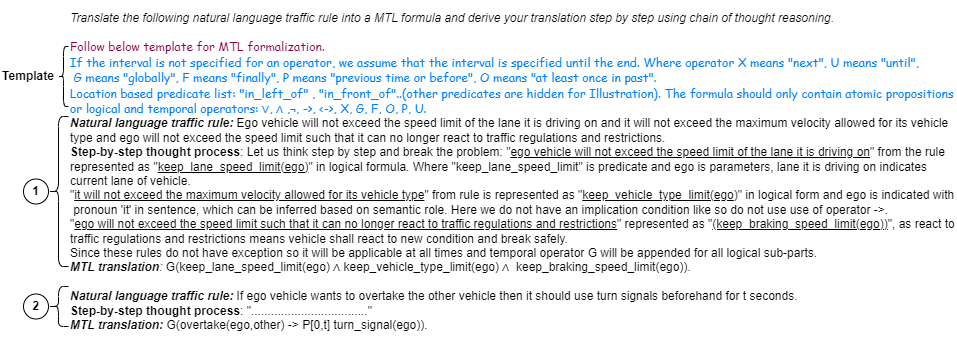

The diagram above was exported from draw.io. Its source (the exported page's mxGraphModel, read from the mxfile embedded in the PNG):
<mxGraphModel dx="1343" dy="743" grid="1" gridSize="10" guides="1" tooltips="1" connect="1" arrows="1" fold="1" page="1" pageScale="1" pageWidth="850" pageHeight="1100" math="1" shadow="0">
  <root>
    <mxCell id="0" />
    <mxCell id="1" parent="0" />
    <mxCell id="femwUxf4QZop0j0mbPH6-1" value="&lt;i style=&quot;background-color: initial; border-color: var(--border-color);&quot;&gt;Translate the following natural language traffic rule into a MTL formula and derive your translation step by step using chain of thought reasoning.&lt;/i&gt;&lt;br&gt;&lt;div style=&quot;border-color: var(--border-color);&quot;&gt;&lt;br&gt;&lt;/div&gt;&lt;div style=&quot;border-color: var(--border-color);&quot;&gt;&lt;font style=&quot;border-color: var(--border-color);&quot; face=&quot;Comic Sans MS&quot;&gt;&lt;font color=&quot;#8a0046&quot;&gt;Follow below template for MTL formalization.&lt;/font&gt;&lt;br style=&quot;border-color: var(--border-color);&quot;&gt;&lt;/font&gt;&lt;/div&gt;&lt;div style=&quot;border-color: var(--border-color);&quot;&gt;&lt;font color=&quot;#007fff&quot; style=&quot;border-color: var(--border-color);&quot; face=&quot;Comic Sans MS&quot;&gt;&lt;span style=&quot;border-color: var(--border-color);&quot;&gt;If the interval is not specified for an operator, we assume that the interval is specified until the end.&amp;nbsp;&lt;/span&gt;&lt;span style=&quot;border-color: var(--border-color); background-color: initial;&quot;&gt;Where operator X means &quot;next&quot;, U means &quot;until&quot;,&lt;/span&gt;&lt;/font&gt;&lt;/div&gt;&lt;div style=&quot;border-color: var(--border-color);&quot;&gt;&lt;font color=&quot;#007fff&quot; style=&quot;border-color: var(--border-color);&quot; face=&quot;Comic Sans MS&quot;&gt;&lt;span style=&quot;border-color: var(--border-color); background-color: initial;&quot;&gt;&amp;nbsp;G means &quot;globally&quot;, F means &quot;finally&quot;, P means &quot;previous time or before&quot;, O means &quot;at least once in past&quot;.&lt;/span&gt;&lt;/font&gt;&lt;/div&gt;&lt;div style=&quot;border-color: var(--border-color);&quot;&gt;&lt;font color=&quot;#007fff&quot;&gt;&lt;font style=&quot;border-color: var(--border-color);&quot; face=&quot;Comic Sans MS&quot;&gt;Location based predicate list:&lt;/font&gt;&lt;font style=&quot;background-color: initial; border-color: var(--border-color);&quot; face=&quot;Comic Sans MS&quot;&gt;&amp;nbsp;&quot;in_left_of&quot; , &quot;in_front_of&quot;..(other predicates are hidden for &lt;span style=&quot;font-size: 12px;&quot;&gt;Illustration&lt;/span&gt;).&amp;nbsp;&lt;/font&gt;&lt;span style=&quot;background-color: initial; border-color: var(--border-color); font-family: &amp;quot;Comic Sans MS&amp;quot;;&quot;&gt;The formula should only contain atomic propositions or logical and temporal&amp;nbsp;&lt;/span&gt;&lt;span style=&quot;background-color: initial; font-family: &amp;quot;Comic Sans MS&amp;quot;;&quot;&gt;operators: ∨, ∧ ,¬, -&amp;gt;, &amp;lt;-&amp;gt;, X, G, F, O, P, U.&lt;/span&gt;&lt;/font&gt;&lt;/div&gt;&lt;div style=&quot;border-color: var(--border-color);&quot;&gt;&lt;b style=&quot;border-color: var(--border-color); font-style: italic;&quot;&gt;Natural language traffic rule:&lt;/b&gt;&lt;i style=&quot;border-color: var(--border-color);&quot;&gt;&amp;nbsp;&lt;/i&gt;Ego vehicle will not exceed the speed limit of the lane it is driving on and it will not exceed the maximum velocity allowed for its vehicle&amp;nbsp;&lt;/div&gt;&lt;div style=&quot;border-color: var(--border-color);&quot;&gt;type and ego will not exceed the speed limit such that it can no longer react to traffic regulations and restrictions.&lt;/div&gt;&lt;div style=&quot;border-color: var(--border-color);&quot;&gt;&lt;b style=&quot;border-color: var(--border-color);&quot;&gt;Step-by-step thought process&lt;/b&gt;: Let us think step by step and break the problem: &quot;&lt;u style=&quot;border-color: var(--border-color);&quot;&gt;ego vehicle will not exceed the speed limit of the lane it is driving on&lt;/u&gt;&quot; from the rule&amp;nbsp;&lt;/div&gt;&lt;div style=&quot;border-color: var(--border-color);&quot;&gt;represented as &quot;&lt;u style=&quot;border-color: var(--border-color);&quot;&gt;keep_lane_speed_limit(ego)&lt;/u&gt;&quot; in logical formula. Where &quot;keep_lane_speed_limit&quot; is predicate and ego is parameters, lane it is driving on indicates&amp;nbsp;&lt;/div&gt;&lt;div style=&quot;border-color: var(--border-color);&quot;&gt;current lane of vehicle.&lt;/div&gt;&lt;div style=&quot;border-color: var(--border-color);&quot;&gt;&quot;&lt;u style=&quot;border-color: var(--border-color);&quot;&gt;it will not exceed the maximum velocity allowed for its vehicle type&lt;/u&gt;&quot; from rule is represented as &quot;&lt;u style=&quot;border-color: var(--border-color);&quot;&gt;keep_vehicle_type_limit(ego&lt;/u&gt;)&quot; in logical form and ego is indicated with&lt;/div&gt;&lt;div style=&quot;border-color: var(--border-color);&quot;&gt;&amp;nbsp;pronoun 'it' in sentence, which can be inferred based on semantic role. Here we do not have an implication condition like so do not use use of operator -&amp;gt;.&amp;nbsp;&lt;/div&gt;&lt;div style=&quot;border-color: var(--border-color);&quot;&gt;&quot;&lt;u style=&quot;border-color: var(--border-color);&quot;&gt;ego will not exceed the speed limit such that it can no longer react to traffic regulations and restrictions&lt;/u&gt;&quot; represented as &quot;&lt;u style=&quot;border-color: var(--border-color);&quot;&gt;(keep_braking_speed_limit(ego))&lt;/u&gt;&quot;, as react to&amp;nbsp;&lt;/div&gt;&lt;div style=&quot;border-color: var(--border-color);&quot;&gt;traffic regulations and restrictions means vehicle shall react to new condition and break safely.&lt;/div&gt;&lt;div style=&quot;border-color: var(--border-color);&quot;&gt;Since these rules do not have exception so it will be applicable at all times and temporal operator G will be appended for all logical sub-parts.&amp;nbsp;&lt;/div&gt;&lt;div style=&quot;border-color: var(--border-color);&quot;&gt;&lt;i style=&quot;background-color: initial; border-color: var(--border-color);&quot;&gt;&lt;b style=&quot;border-color: var(--border-color);&quot;&gt;MTL translation&lt;/b&gt;:&amp;nbsp;&lt;/i&gt;&lt;span style=&quot;background-color: initial; border-color: var(--border-color);&quot;&gt;G(keep_lane_speed_limit(ego)&amp;nbsp;∧ keep_vehicle_type_limit(ego)&amp;nbsp;∧ &amp;nbsp;keep_braking_speed_limit(ego)).&lt;/span&gt;&lt;br&gt;&lt;/div&gt;&lt;div style=&quot;border-color: var(--border-color);&quot;&gt;&lt;i style=&quot;border-color: var(--border-color);&quot;&gt;&lt;br style=&quot;border-color: var(--border-color);&quot;&gt;&lt;/i&gt;&lt;/div&gt;&lt;div style=&quot;border-color: var(--border-color);&quot;&gt;&lt;i style=&quot;border-color: var(--border-color);&quot;&gt;&lt;b style=&quot;border-color: var(--border-color);&quot;&gt;Natural language traffic rule:&lt;/b&gt;&amp;nbsp;&lt;/i&gt;&lt;span style=&quot;border-color: var(--border-color);&quot;&gt;If&lt;/span&gt;&amp;nbsp;ego vehicle wants to overtake the other vehicle then it should use turn signals beforehand for t seconds.&lt;/div&gt;&lt;div style=&quot;border-color: var(--border-color);&quot;&gt;&lt;b style=&quot;border-color: var(--border-color);&quot;&gt;Step-by-step thought process&lt;/b&gt;: &quot;...................................&quot;&lt;br style=&quot;border-color: var(--border-color);&quot;&gt;&lt;/div&gt;&lt;div style=&quot;border-color: var(--border-color);&quot;&gt;&lt;i style=&quot;border-color: var(--border-color);&quot;&gt;&lt;b style=&quot;border-color: var(--border-color);&quot;&gt;MTL translation:&lt;/b&gt;&lt;/i&gt;&amp;nbsp;G(overtake(ego,other) -&amp;gt; P[0,t] turn_signal(ego)).&lt;/div&gt;" style="text;html=1;strokeColor=none;fillColor=none;align=left;verticalAlign=middle;whiteSpace=wrap;rounded=0;" parent="1" vertex="1">
      <mxGeometry x="90" y="170" width="890" height="390" as="geometry" />
    </mxCell>
    <mxCell id="femwUxf4QZop0j0mbPH6-3" value="" style="shape=curlyBracket;whiteSpace=wrap;html=1;rounded=1;labelPosition=left;verticalLabelPosition=middle;align=right;verticalAlign=middle;size=0.5;" parent="1" vertex="1">
      <mxGeometry x="70" y="480" width="20" height="40" as="geometry" />
    </mxCell>
    <mxCell id="femwUxf4QZop0j0mbPH6-4" value="" style="shape=curlyBracket;whiteSpace=wrap;html=1;rounded=1;labelPosition=left;verticalLabelPosition=middle;align=right;verticalAlign=middle;" parent="1" vertex="1">
      <mxGeometry x="70" y="310" width="20" height="150" as="geometry" />
    </mxCell>
    <mxCell id="femwUxf4QZop0j0mbPH6-6" value="&lt;b&gt;1&lt;/b&gt;" style="ellipse;whiteSpace=wrap;html=1;aspect=fixed;" parent="1" vertex="1">
      <mxGeometry x="45" y="372.5" width="25" height="25" as="geometry" />
    </mxCell>
    <mxCell id="femwUxf4QZop0j0mbPH6-7" value="&lt;b&gt;2&lt;/b&gt;" style="ellipse;whiteSpace=wrap;html=1;aspect=fixed;" parent="1" vertex="1">
      <mxGeometry x="45" y="487.5" width="25" height="25" as="geometry" />
    </mxCell>
    <mxCell id="FuKi1nWbzeXPcibFWe3A-2" value="" style="shape=curlyBracket;whiteSpace=wrap;html=1;rounded=1;labelPosition=left;verticalLabelPosition=middle;align=right;verticalAlign=middle;size=0.5;" vertex="1" parent="1">
      <mxGeometry x="80" y="240" width="10" height="60" as="geometry" />
    </mxCell>
    <mxCell id="FuKi1nWbzeXPcibFWe3A-3" value="&lt;b&gt;Template&lt;/b&gt;" style="text;html=1;strokeColor=none;fillColor=none;align=center;verticalAlign=middle;whiteSpace=wrap;rounded=0;" vertex="1" parent="1">
      <mxGeometry x="20" y="255" width="60" height="30" as="geometry" />
    </mxCell>
  </root>
</mxGraphModel>